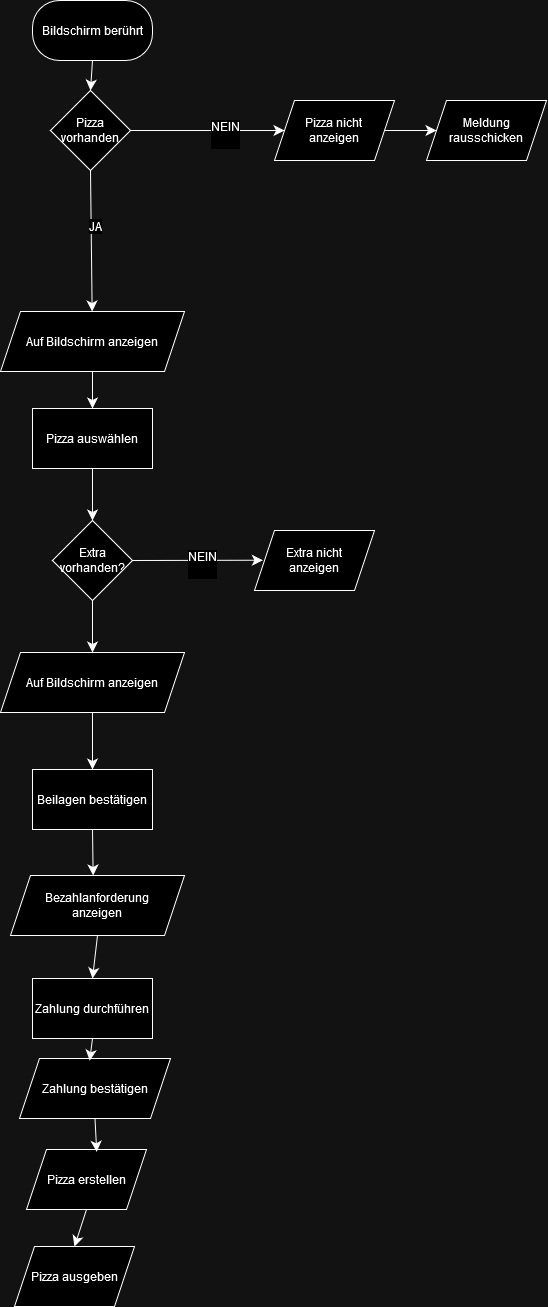

The diagram above was exported from draw.io. Its source (the exported page's mxGraphModel, read from the mxfile embedded in the PNG):
<mxGraphModel dx="2087" dy="1379" grid="0" gridSize="10" guides="1" tooltips="1" connect="1" arrows="1" fold="1" page="0" pageScale="1" pageWidth="827" pageHeight="1169" math="0" shadow="0">
  <root>
    <mxCell id="0" />
    <mxCell id="1" parent="0" />
    <mxCell id="W3cNgODrtgeqMPlt3OcA-28" style="edgeStyle=none;curved=1;rounded=0;orthogonalLoop=1;jettySize=auto;html=1;exitX=0.5;exitY=1;exitDx=0;exitDy=0;entryX=0.5;entryY=0;entryDx=0;entryDy=0;fontSize=12;startSize=8;endSize=8;" edge="1" parent="1" source="W3cNgODrtgeqMPlt3OcA-5" target="W3cNgODrtgeqMPlt3OcA-8">
      <mxGeometry relative="1" as="geometry" />
    </mxCell>
    <mxCell id="W3cNgODrtgeqMPlt3OcA-5" value="Bildschirm berührt" style="rounded=1;whiteSpace=wrap;html=1;arcSize=45;" vertex="1" parent="1">
      <mxGeometry x="-271" y="-142" width="120" height="60" as="geometry" />
    </mxCell>
    <mxCell id="W3cNgODrtgeqMPlt3OcA-26" style="edgeStyle=none;curved=1;rounded=0;orthogonalLoop=1;jettySize=auto;html=1;exitX=1;exitY=0.5;exitDx=0;exitDy=0;fontSize=12;startSize=8;endSize=8;entryX=0;entryY=0.5;entryDx=0;entryDy=0;" edge="1" parent="1" source="W3cNgODrtgeqMPlt3OcA-8" target="W3cNgODrtgeqMPlt3OcA-34">
      <mxGeometry relative="1" as="geometry">
        <mxPoint x="-35.35294117647072" y="60" as="targetPoint" />
      </mxGeometry>
    </mxCell>
    <mxCell id="W3cNgODrtgeqMPlt3OcA-27" value="&lt;div&gt;NEIN&lt;/div&gt;&lt;div&gt;&lt;br&gt;&lt;/div&gt;" style="edgeLabel;html=1;align=center;verticalAlign=middle;resizable=0;points=[];fontSize=12;" vertex="1" connectable="0" parent="W3cNgODrtgeqMPlt3OcA-26">
      <mxGeometry x="0.2288" y="-3" relative="1" as="geometry">
        <mxPoint as="offset" />
      </mxGeometry>
    </mxCell>
    <mxCell id="W3cNgODrtgeqMPlt3OcA-30" style="edgeStyle=none;curved=1;rounded=0;orthogonalLoop=1;jettySize=auto;html=1;exitX=0.5;exitY=1;exitDx=0;exitDy=0;fontSize=12;startSize=8;endSize=8;" edge="1" parent="1" source="W3cNgODrtgeqMPlt3OcA-8" target="W3cNgODrtgeqMPlt3OcA-33">
      <mxGeometry relative="1" as="geometry">
        <mxPoint x="-204.75000000000023" y="182" as="targetPoint" />
      </mxGeometry>
    </mxCell>
    <mxCell id="W3cNgODrtgeqMPlt3OcA-31" value="JA" style="edgeLabel;html=1;align=center;verticalAlign=middle;resizable=0;points=[];fontSize=12;" vertex="1" connectable="0" parent="W3cNgODrtgeqMPlt3OcA-30">
      <mxGeometry x="-0.2145" y="4" relative="1" as="geometry">
        <mxPoint as="offset" />
      </mxGeometry>
    </mxCell>
    <mxCell id="W3cNgODrtgeqMPlt3OcA-8" value="Pizza vorhanden" style="rhombus;whiteSpace=wrap;html=1;" vertex="1" parent="1">
      <mxGeometry x="-253" y="-52" width="80" height="80" as="geometry" />
    </mxCell>
    <mxCell id="W3cNgODrtgeqMPlt3OcA-36" style="edgeStyle=none;curved=1;rounded=0;orthogonalLoop=1;jettySize=auto;html=1;exitX=0.5;exitY=1;exitDx=0;exitDy=0;entryX=0.5;entryY=0;entryDx=0;entryDy=0;fontSize=12;startSize=8;endSize=8;" edge="1" parent="1" source="W3cNgODrtgeqMPlt3OcA-33" target="W3cNgODrtgeqMPlt3OcA-35">
      <mxGeometry relative="1" as="geometry" />
    </mxCell>
    <mxCell id="W3cNgODrtgeqMPlt3OcA-33" value="Auf Bildschirm anzeigen" style="shape=parallelogram;perimeter=parallelogramPerimeter;whiteSpace=wrap;html=1;fixedSize=1;" vertex="1" parent="1">
      <mxGeometry x="-303" y="169" width="184" height="60" as="geometry" />
    </mxCell>
    <mxCell id="W3cNgODrtgeqMPlt3OcA-46" style="edgeStyle=none;curved=1;rounded=0;orthogonalLoop=1;jettySize=auto;html=1;exitX=1;exitY=0.5;exitDx=0;exitDy=0;entryX=0;entryY=0.5;entryDx=0;entryDy=0;fontSize=12;startSize=8;endSize=8;" edge="1" parent="1" source="W3cNgODrtgeqMPlt3OcA-34" target="W3cNgODrtgeqMPlt3OcA-44">
      <mxGeometry relative="1" as="geometry" />
    </mxCell>
    <mxCell id="W3cNgODrtgeqMPlt3OcA-34" value="Pizza nicht&lt;br&gt;anzeigen" style="shape=parallelogram;perimeter=parallelogramPerimeter;whiteSpace=wrap;html=1;fixedSize=1;" vertex="1" parent="1">
      <mxGeometry x="-29" y="-42" width="120" height="60" as="geometry" />
    </mxCell>
    <mxCell id="W3cNgODrtgeqMPlt3OcA-38" style="edgeStyle=none;curved=1;rounded=0;orthogonalLoop=1;jettySize=auto;html=1;exitX=0.5;exitY=1;exitDx=0;exitDy=0;entryX=0.5;entryY=0;entryDx=0;entryDy=0;fontSize=12;startSize=8;endSize=8;" edge="1" parent="1" source="W3cNgODrtgeqMPlt3OcA-35" target="W3cNgODrtgeqMPlt3OcA-37">
      <mxGeometry relative="1" as="geometry" />
    </mxCell>
    <mxCell id="W3cNgODrtgeqMPlt3OcA-35" value="Pizza auswählen" style="rounded=0;whiteSpace=wrap;html=1;" vertex="1" parent="1">
      <mxGeometry x="-271" y="266" width="120" height="60" as="geometry" />
    </mxCell>
    <mxCell id="W3cNgODrtgeqMPlt3OcA-39" style="edgeStyle=none;curved=1;rounded=0;orthogonalLoop=1;jettySize=auto;html=1;exitX=1;exitY=0.5;exitDx=0;exitDy=0;fontSize=12;startSize=8;endSize=8;" edge="1" parent="1" source="W3cNgODrtgeqMPlt3OcA-37">
      <mxGeometry relative="1" as="geometry">
        <mxPoint x="-40.63636363636374" y="417.7272727272725" as="targetPoint" />
      </mxGeometry>
    </mxCell>
    <mxCell id="W3cNgODrtgeqMPlt3OcA-40" value="&lt;div&gt;NEIN&lt;/div&gt;&lt;div&gt;&lt;br&gt;&lt;/div&gt;" style="edgeLabel;html=1;align=center;verticalAlign=middle;resizable=0;points=[];fontSize=12;" vertex="1" connectable="0" parent="W3cNgODrtgeqMPlt3OcA-39">
      <mxGeometry x="0.0654" y="-4" relative="1" as="geometry">
        <mxPoint as="offset" />
      </mxGeometry>
    </mxCell>
    <mxCell id="W3cNgODrtgeqMPlt3OcA-48" style="edgeStyle=none;curved=1;rounded=0;orthogonalLoop=1;jettySize=auto;html=1;exitX=0.5;exitY=1;exitDx=0;exitDy=0;entryX=0.5;entryY=0;entryDx=0;entryDy=0;fontSize=12;startSize=8;endSize=8;" edge="1" parent="1" source="W3cNgODrtgeqMPlt3OcA-37" target="W3cNgODrtgeqMPlt3OcA-47">
      <mxGeometry relative="1" as="geometry" />
    </mxCell>
    <mxCell id="W3cNgODrtgeqMPlt3OcA-37" value="Extra vorhanden?" style="rhombus;whiteSpace=wrap;html=1;" vertex="1" parent="1">
      <mxGeometry x="-251" y="378" width="80" height="80" as="geometry" />
    </mxCell>
    <mxCell id="W3cNgODrtgeqMPlt3OcA-41" value="&lt;div&gt;Extra nicht&lt;br&gt;anzeigen&lt;/div&gt;" style="shape=parallelogram;perimeter=parallelogramPerimeter;whiteSpace=wrap;html=1;fixedSize=1;" vertex="1" parent="1">
      <mxGeometry x="-49" y="388" width="120" height="60" as="geometry" />
    </mxCell>
    <mxCell id="W3cNgODrtgeqMPlt3OcA-44" value="Meldung rausschicken" style="shape=parallelogram;perimeter=parallelogramPerimeter;whiteSpace=wrap;html=1;fixedSize=1;" vertex="1" parent="1">
      <mxGeometry x="123" y="-42" width="120" height="60" as="geometry" />
    </mxCell>
    <mxCell id="W3cNgODrtgeqMPlt3OcA-50" style="edgeStyle=none;curved=1;rounded=0;orthogonalLoop=1;jettySize=auto;html=1;exitX=0.5;exitY=1;exitDx=0;exitDy=0;entryX=0.5;entryY=0;entryDx=0;entryDy=0;fontSize=12;startSize=8;endSize=8;" edge="1" parent="1" source="W3cNgODrtgeqMPlt3OcA-47" target="W3cNgODrtgeqMPlt3OcA-49">
      <mxGeometry relative="1" as="geometry" />
    </mxCell>
    <mxCell id="W3cNgODrtgeqMPlt3OcA-47" value="Auf Bildschirm anzeigen" style="shape=parallelogram;perimeter=parallelogramPerimeter;whiteSpace=wrap;html=1;fixedSize=1;" vertex="1" parent="1">
      <mxGeometry x="-303" y="510" width="184" height="60" as="geometry" />
    </mxCell>
    <mxCell id="W3cNgODrtgeqMPlt3OcA-49" value="Beilagen bestätigen" style="rounded=0;whiteSpace=wrap;html=1;" vertex="1" parent="1">
      <mxGeometry x="-271" y="627" width="120" height="60" as="geometry" />
    </mxCell>
    <mxCell id="W3cNgODrtgeqMPlt3OcA-54" style="edgeStyle=none;curved=1;rounded=0;orthogonalLoop=1;jettySize=auto;html=1;exitX=0.5;exitY=1;exitDx=0;exitDy=0;entryX=0.5;entryY=0;entryDx=0;entryDy=0;fontSize=12;startSize=8;endSize=8;" edge="1" parent="1" source="W3cNgODrtgeqMPlt3OcA-51" target="W3cNgODrtgeqMPlt3OcA-53">
      <mxGeometry relative="1" as="geometry" />
    </mxCell>
    <mxCell id="W3cNgODrtgeqMPlt3OcA-51" value="Bezahlanforderung&lt;br&gt;anzeigen" style="shape=parallelogram;perimeter=parallelogramPerimeter;whiteSpace=wrap;html=1;fixedSize=1;" vertex="1" parent="1">
      <mxGeometry x="-293" y="733" width="174" height="60" as="geometry" />
    </mxCell>
    <mxCell id="W3cNgODrtgeqMPlt3OcA-53" value="Zahlung durchführen" style="rounded=0;whiteSpace=wrap;html=1;" vertex="1" parent="1">
      <mxGeometry x="-271" y="836" width="120" height="60" as="geometry" />
    </mxCell>
    <mxCell id="W3cNgODrtgeqMPlt3OcA-55" style="edgeStyle=none;curved=1;rounded=0;orthogonalLoop=1;jettySize=auto;html=1;exitX=0.5;exitY=1;exitDx=0;exitDy=0;entryX=0.475;entryY=0;entryDx=0;entryDy=0;entryPerimeter=0;fontSize=12;startSize=8;endSize=8;" edge="1" parent="1" source="W3cNgODrtgeqMPlt3OcA-49" target="W3cNgODrtgeqMPlt3OcA-51">
      <mxGeometry relative="1" as="geometry" />
    </mxCell>
    <mxCell id="W3cNgODrtgeqMPlt3OcA-57" value="Zahlung bestätigen" style="shape=parallelogram;perimeter=parallelogramPerimeter;whiteSpace=wrap;html=1;fixedSize=1;" vertex="1" parent="1">
      <mxGeometry x="-284" y="916" width="151" height="60" as="geometry" />
    </mxCell>
    <mxCell id="W3cNgODrtgeqMPlt3OcA-62" style="edgeStyle=none;curved=1;rounded=0;orthogonalLoop=1;jettySize=auto;html=1;exitX=0.5;exitY=1;exitDx=0;exitDy=0;entryX=0.5;entryY=0;entryDx=0;entryDy=0;fontSize=12;startSize=8;endSize=8;" edge="1" parent="1" source="W3cNgODrtgeqMPlt3OcA-58" target="W3cNgODrtgeqMPlt3OcA-59">
      <mxGeometry relative="1" as="geometry" />
    </mxCell>
    <mxCell id="W3cNgODrtgeqMPlt3OcA-58" value="Pizza erstellen" style="shape=parallelogram;perimeter=parallelogramPerimeter;whiteSpace=wrap;html=1;fixedSize=1;" vertex="1" parent="1">
      <mxGeometry x="-277" y="1007" width="120" height="60" as="geometry" />
    </mxCell>
    <mxCell id="W3cNgODrtgeqMPlt3OcA-59" value="Pizza ausgeben" style="shape=parallelogram;perimeter=parallelogramPerimeter;whiteSpace=wrap;html=1;fixedSize=1;" vertex="1" parent="1">
      <mxGeometry x="-289" y="1104" width="120" height="60" as="geometry" />
    </mxCell>
    <mxCell id="W3cNgODrtgeqMPlt3OcA-60" style="edgeStyle=none;curved=1;rounded=0;orthogonalLoop=1;jettySize=auto;html=1;exitX=0.5;exitY=1;exitDx=0;exitDy=0;entryX=0.585;entryY=0.038;entryDx=0;entryDy=0;entryPerimeter=0;fontSize=12;startSize=8;endSize=8;" edge="1" parent="1" source="W3cNgODrtgeqMPlt3OcA-57" target="W3cNgODrtgeqMPlt3OcA-58">
      <mxGeometry relative="1" as="geometry" />
    </mxCell>
    <mxCell id="W3cNgODrtgeqMPlt3OcA-61" style="edgeStyle=none;curved=1;rounded=0;orthogonalLoop=1;jettySize=auto;html=1;exitX=0.5;exitY=1;exitDx=0;exitDy=0;entryX=0.465;entryY=0.036;entryDx=0;entryDy=0;entryPerimeter=0;fontSize=12;startSize=8;endSize=8;" edge="1" parent="1" source="W3cNgODrtgeqMPlt3OcA-53" target="W3cNgODrtgeqMPlt3OcA-57">
      <mxGeometry relative="1" as="geometry" />
    </mxCell>
  </root>
</mxGraphModel>